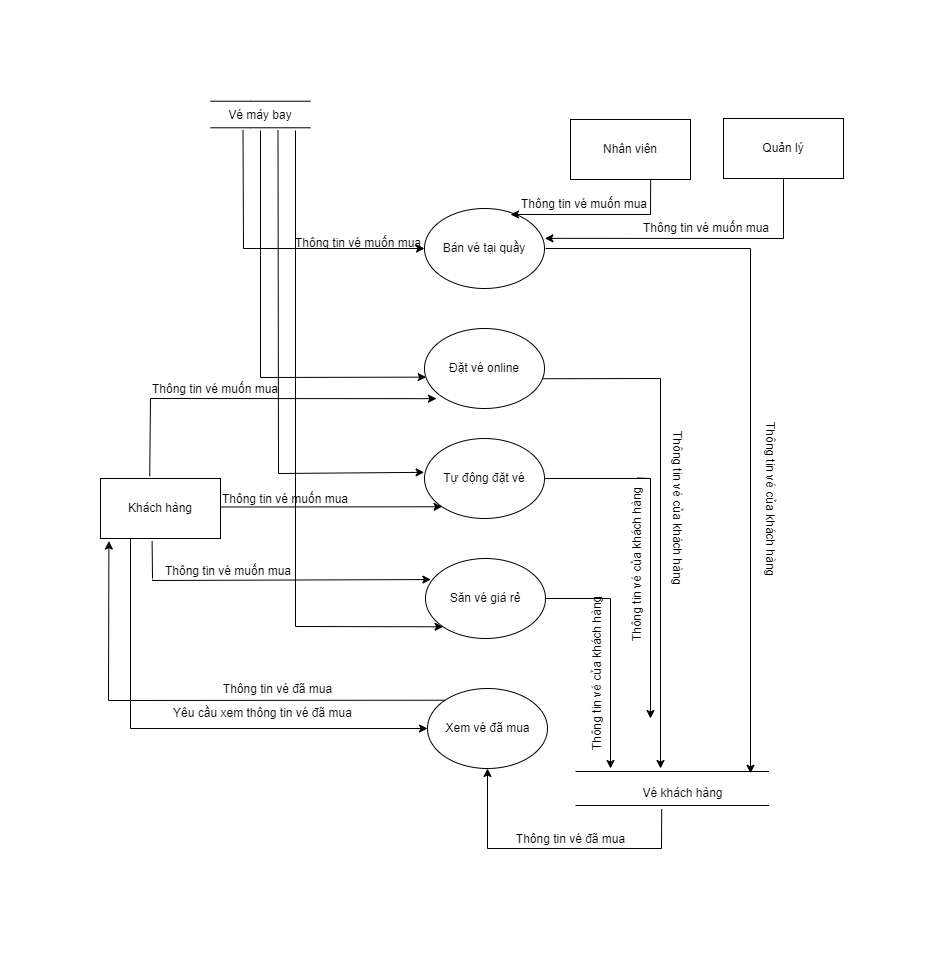

The diagram above was exported from draw.io. Its source (the exported page's mxGraphModel, read from the mxfile embedded in the PNG):
<mxGraphModel dx="1038" dy="579" grid="1" gridSize="10" guides="1" tooltips="1" connect="1" arrows="1" fold="1" page="1" pageScale="1" pageWidth="850" pageHeight="1100" math="0" shadow="0">
  <root>
    <mxCell id="0" />
    <mxCell id="1" parent="0" />
    <mxCell id="H4F2MzuMQCypW6Jyg4ft-1" value="" style="shape=link;html=1;rounded=0;width=26.55172413793104;" parent="1" edge="1">
      <mxGeometry width="100" relative="1" as="geometry">
        <mxPoint x="150" y="100" as="sourcePoint" />
        <mxPoint x="250" y="100" as="targetPoint" />
        <Array as="points">
          <mxPoint x="190" y="100" />
        </Array>
      </mxGeometry>
    </mxCell>
    <mxCell id="H4F2MzuMQCypW6Jyg4ft-3" value="Vé máy bay" style="text;html=1;strokeColor=none;fillColor=none;align=center;verticalAlign=middle;whiteSpace=wrap;rounded=0;" parent="1" vertex="1">
      <mxGeometry x="165" y="86" width="70" height="30" as="geometry" />
    </mxCell>
    <mxCell id="H4F2MzuMQCypW6Jyg4ft-10" value="" style="ellipse;whiteSpace=wrap;html=1;" parent="1" vertex="1">
      <mxGeometry x="364" y="194" width="120" height="80" as="geometry" />
    </mxCell>
    <mxCell id="H4F2MzuMQCypW6Jyg4ft-11" value="" style="ellipse;whiteSpace=wrap;html=1;" parent="1" vertex="1">
      <mxGeometry x="364" y="314" width="120" height="80" as="geometry" />
    </mxCell>
    <mxCell id="H4F2MzuMQCypW6Jyg4ft-12" value="Đặt vé online" style="text;html=1;strokeColor=none;fillColor=none;align=center;verticalAlign=middle;whiteSpace=wrap;rounded=0;" parent="1" vertex="1">
      <mxGeometry x="384" y="339" width="80" height="30" as="geometry" />
    </mxCell>
    <mxCell id="H4F2MzuMQCypW6Jyg4ft-13" value="Bán vé tại quầy" style="text;html=1;strokeColor=none;fillColor=none;align=center;verticalAlign=middle;whiteSpace=wrap;rounded=0;" parent="1" vertex="1">
      <mxGeometry x="379" y="219" width="90" height="30" as="geometry" />
    </mxCell>
    <mxCell id="H4F2MzuMQCypW6Jyg4ft-14" value="" style="ellipse;whiteSpace=wrap;html=1;" parent="1" vertex="1">
      <mxGeometry x="364" y="424" width="120" height="80" as="geometry" />
    </mxCell>
    <mxCell id="H4F2MzuMQCypW6Jyg4ft-15" value="" style="ellipse;whiteSpace=wrap;html=1;" parent="1" vertex="1">
      <mxGeometry x="365" y="544" width="120" height="80" as="geometry" />
    </mxCell>
    <mxCell id="H4F2MzuMQCypW6Jyg4ft-16" value="Săn vé giá rẻ" style="text;html=1;strokeColor=none;fillColor=none;align=center;verticalAlign=middle;whiteSpace=wrap;rounded=0;" parent="1" vertex="1">
      <mxGeometry x="385" y="569" width="80" height="30" as="geometry" />
    </mxCell>
    <mxCell id="H4F2MzuMQCypW6Jyg4ft-17" value="Tự động đặt vé" style="text;html=1;strokeColor=none;fillColor=none;align=center;verticalAlign=middle;whiteSpace=wrap;rounded=0;" parent="1" vertex="1">
      <mxGeometry x="379" y="449" width="90" height="30" as="geometry" />
    </mxCell>
    <mxCell id="H4F2MzuMQCypW6Jyg4ft-18" value="" style="rounded=0;whiteSpace=wrap;html=1;" parent="1" vertex="1">
      <mxGeometry x="40" y="464" width="120" height="60" as="geometry" />
    </mxCell>
    <mxCell id="H4F2MzuMQCypW6Jyg4ft-19" value="Khách hàng" style="text;html=1;strokeColor=none;fillColor=none;align=center;verticalAlign=middle;whiteSpace=wrap;rounded=0;" parent="1" vertex="1">
      <mxGeometry x="65" y="479" width="70" height="30" as="geometry" />
    </mxCell>
    <mxCell id="H4F2MzuMQCypW6Jyg4ft-20" value="" style="endArrow=classic;html=1;rounded=0;exitX=0.25;exitY=1;exitDx=0;exitDy=0;entryX=0;entryY=0.5;entryDx=0;entryDy=0;" parent="1" source="H4F2MzuMQCypW6Jyg4ft-3" target="H4F2MzuMQCypW6Jyg4ft-10" edge="1">
      <mxGeometry width="50" height="50" relative="1" as="geometry">
        <mxPoint x="320" y="354" as="sourcePoint" />
        <mxPoint x="280" y="344" as="targetPoint" />
        <Array as="points">
          <mxPoint x="183" y="234" />
        </Array>
      </mxGeometry>
    </mxCell>
    <mxCell id="H4F2MzuMQCypW6Jyg4ft-21" value="" style="endArrow=classic;html=1;rounded=0;entryX=0.014;entryY=0.608;entryDx=0;entryDy=0;entryPerimeter=0;exitX=0.5;exitY=1;exitDx=0;exitDy=0;" parent="1" source="H4F2MzuMQCypW6Jyg4ft-3" target="H4F2MzuMQCypW6Jyg4ft-11" edge="1">
      <mxGeometry width="50" height="50" relative="1" as="geometry">
        <mxPoint x="320" y="354" as="sourcePoint" />
        <mxPoint x="370" y="304" as="targetPoint" />
        <Array as="points">
          <mxPoint x="200" y="241" />
          <mxPoint x="200" y="363" />
        </Array>
      </mxGeometry>
    </mxCell>
    <mxCell id="H4F2MzuMQCypW6Jyg4ft-22" value="" style="endArrow=classic;html=1;rounded=0;exitX=0.75;exitY=1;exitDx=0;exitDy=0;entryX=-0.003;entryY=0.423;entryDx=0;entryDy=0;entryPerimeter=0;" parent="1" source="H4F2MzuMQCypW6Jyg4ft-3" target="H4F2MzuMQCypW6Jyg4ft-14" edge="1">
      <mxGeometry width="50" height="50" relative="1" as="geometry">
        <mxPoint x="241" y="509" as="sourcePoint" />
        <mxPoint x="360" y="459" as="targetPoint" />
        <Array as="points">
          <mxPoint x="218" y="459" />
        </Array>
      </mxGeometry>
    </mxCell>
    <mxCell id="H4F2MzuMQCypW6Jyg4ft-23" value="" style="endArrow=classic;html=1;rounded=0;exitX=1;exitY=1;exitDx=0;exitDy=0;entryX=0;entryY=1;entryDx=0;entryDy=0;" parent="1" source="H4F2MzuMQCypW6Jyg4ft-3" target="H4F2MzuMQCypW6Jyg4ft-15" edge="1">
      <mxGeometry width="50" height="50" relative="1" as="geometry">
        <mxPoint x="320" y="354" as="sourcePoint" />
        <mxPoint x="290" y="584.6666564941406" as="targetPoint" />
        <Array as="points">
          <mxPoint x="235" y="612" />
        </Array>
      </mxGeometry>
    </mxCell>
    <mxCell id="H4F2MzuMQCypW6Jyg4ft-25" value="" style="rounded=0;whiteSpace=wrap;html=1;" parent="1" vertex="1">
      <mxGeometry x="510" y="105" width="120" height="60" as="geometry" />
    </mxCell>
    <mxCell id="H4F2MzuMQCypW6Jyg4ft-26" value="Nhân viên" style="text;html=1;strokeColor=none;fillColor=none;align=center;verticalAlign=middle;whiteSpace=wrap;rounded=0;" parent="1" vertex="1">
      <mxGeometry x="535" y="120" width="70" height="30" as="geometry" />
    </mxCell>
    <mxCell id="H4F2MzuMQCypW6Jyg4ft-27" value="" style="rounded=0;whiteSpace=wrap;html=1;" parent="1" vertex="1">
      <mxGeometry x="663" y="104" width="120" height="60" as="geometry" />
    </mxCell>
    <mxCell id="H4F2MzuMQCypW6Jyg4ft-28" value="Quản lý" style="text;html=1;strokeColor=none;fillColor=none;align=center;verticalAlign=middle;whiteSpace=wrap;rounded=0;" parent="1" vertex="1">
      <mxGeometry x="688" y="119" width="70" height="30" as="geometry" />
    </mxCell>
    <mxCell id="H4F2MzuMQCypW6Jyg4ft-29" value="" style="shape=link;html=1;rounded=0;width=34;entryX=0.9;entryY=0.333;entryDx=0;entryDy=0;entryPerimeter=0;" parent="1" target="H4F2MzuMQCypW6Jyg4ft-31" edge="1">
      <mxGeometry width="100" relative="1" as="geometry">
        <mxPoint x="515" y="774" as="sourcePoint" />
        <mxPoint x="715" y="774" as="targetPoint" />
      </mxGeometry>
    </mxCell>
    <mxCell id="H4F2MzuMQCypW6Jyg4ft-31" value="Vé khách hàng" style="text;html=1;strokeColor=none;fillColor=none;align=center;verticalAlign=middle;whiteSpace=wrap;rounded=0;" parent="1" vertex="1">
      <mxGeometry x="515" y="764" width="215" height="30" as="geometry" />
    </mxCell>
    <mxCell id="H4F2MzuMQCypW6Jyg4ft-32" value="" style="endArrow=classic;html=1;rounded=0;entryX=0.1;entryY=0.877;entryDx=0;entryDy=0;entryPerimeter=0;exitX=0.41;exitY=-0.037;exitDx=0;exitDy=0;exitPerimeter=0;" parent="1" source="H4F2MzuMQCypW6Jyg4ft-18" target="H4F2MzuMQCypW6Jyg4ft-11" edge="1">
      <mxGeometry width="50" height="50" relative="1" as="geometry">
        <mxPoint x="90" y="454" as="sourcePoint" />
        <mxPoint x="340" y="424" as="targetPoint" />
        <Array as="points">
          <mxPoint x="90" y="384" />
        </Array>
      </mxGeometry>
    </mxCell>
    <mxCell id="H4F2MzuMQCypW6Jyg4ft-33" value="" style="endArrow=classic;html=1;rounded=0;exitX=0;exitY=0.75;exitDx=0;exitDy=0;entryX=0;entryY=1;entryDx=0;entryDy=0;" parent="1" source="H4F2MzuMQCypW6Jyg4ft-40" target="H4F2MzuMQCypW6Jyg4ft-14" edge="1">
      <mxGeometry width="50" height="50" relative="1" as="geometry">
        <mxPoint x="160" y="473" as="sourcePoint" />
        <mxPoint x="300" y="468" as="targetPoint" />
      </mxGeometry>
    </mxCell>
    <mxCell id="H4F2MzuMQCypW6Jyg4ft-34" value="" style="endArrow=classic;html=1;rounded=0;entryX=0.045;entryY=0.263;entryDx=0;entryDy=0;entryPerimeter=0;startArrow=none;" parent="1" target="H4F2MzuMQCypW6Jyg4ft-15" edge="1">
      <mxGeometry width="50" height="50" relative="1" as="geometry">
        <mxPoint x="92" y="565" as="sourcePoint" />
        <mxPoint x="340" y="424" as="targetPoint" />
        <Array as="points">
          <mxPoint x="92" y="566" />
        </Array>
      </mxGeometry>
    </mxCell>
    <mxCell id="H4F2MzuMQCypW6Jyg4ft-35" value="" style="endArrow=classic;html=1;rounded=0;exitX=0.668;exitY=1.007;exitDx=0;exitDy=0;exitPerimeter=0;" parent="1" edge="1" source="H4F2MzuMQCypW6Jyg4ft-25">
      <mxGeometry width="50" height="50" relative="1" as="geometry">
        <mxPoint x="510" y="164" as="sourcePoint" />
        <mxPoint x="450" y="200" as="targetPoint" />
        <Array as="points">
          <mxPoint x="590" y="200" />
        </Array>
      </mxGeometry>
    </mxCell>
    <mxCell id="H4F2MzuMQCypW6Jyg4ft-37" value="" style="endArrow=classic;html=1;rounded=0;entryX=1.003;entryY=0.373;entryDx=0;entryDy=0;entryPerimeter=0;exitX=0.5;exitY=1;exitDx=0;exitDy=0;" parent="1" source="H4F2MzuMQCypW6Jyg4ft-27" target="H4F2MzuMQCypW6Jyg4ft-10" edge="1">
      <mxGeometry width="50" height="50" relative="1" as="geometry">
        <mxPoint x="640" y="394" as="sourcePoint" />
        <mxPoint x="340" y="424" as="targetPoint" />
        <Array as="points">
          <mxPoint x="723" y="224" />
        </Array>
      </mxGeometry>
    </mxCell>
    <mxCell id="H4F2MzuMQCypW6Jyg4ft-39" value="Thông tin vé muốn mua" style="text;html=1;strokeColor=none;fillColor=none;align=center;verticalAlign=middle;whiteSpace=wrap;rounded=0;" parent="1" vertex="1">
      <mxGeometry x="90" y="360" width="130" height="30" as="geometry" />
    </mxCell>
    <mxCell id="H4F2MzuMQCypW6Jyg4ft-40" value="Thông tin vé muốn mua" style="text;html=1;strokeColor=none;fillColor=none;align=center;verticalAlign=middle;whiteSpace=wrap;rounded=0;" parent="1" vertex="1">
      <mxGeometry x="160" y="470" width="130" height="30" as="geometry" />
    </mxCell>
    <mxCell id="H4F2MzuMQCypW6Jyg4ft-42" value="" style="endArrow=none;html=1;rounded=0;exitX=0.43;exitY=1.043;exitDx=0;exitDy=0;exitPerimeter=0;" parent="1" source="H4F2MzuMQCypW6Jyg4ft-18" edge="1">
      <mxGeometry width="50" height="50" relative="1" as="geometry">
        <mxPoint x="91.59999999999991" y="526.58" as="sourcePoint" />
        <mxPoint x="92" y="564" as="targetPoint" />
        <Array as="points" />
      </mxGeometry>
    </mxCell>
    <mxCell id="H4F2MzuMQCypW6Jyg4ft-43" value="Thông tin vé muốn mua" style="text;html=1;strokeColor=none;fillColor=none;align=center;verticalAlign=middle;whiteSpace=wrap;rounded=0;" parent="1" vertex="1">
      <mxGeometry x="103" y="542" width="130" height="30" as="geometry" />
    </mxCell>
    <mxCell id="H4F2MzuMQCypW6Jyg4ft-45" value="" style="ellipse;whiteSpace=wrap;html=1;" parent="1" vertex="1">
      <mxGeometry x="367" y="674" width="120" height="80" as="geometry" />
    </mxCell>
    <mxCell id="H4F2MzuMQCypW6Jyg4ft-46" value="Xem vé đã mua" style="text;html=1;strokeColor=none;fillColor=none;align=center;verticalAlign=middle;whiteSpace=wrap;rounded=0;" parent="1" vertex="1">
      <mxGeometry x="380" y="699" width="95" height="30" as="geometry" />
    </mxCell>
    <mxCell id="H4F2MzuMQCypW6Jyg4ft-47" value="" style="endArrow=classic;html=1;rounded=0;entryX=0;entryY=0.5;entryDx=0;entryDy=0;exitX=0.25;exitY=1;exitDx=0;exitDy=0;" parent="1" source="H4F2MzuMQCypW6Jyg4ft-18" target="H4F2MzuMQCypW6Jyg4ft-45" edge="1">
      <mxGeometry width="50" height="50" relative="1" as="geometry">
        <mxPoint x="390" y="534" as="sourcePoint" />
        <mxPoint x="440" y="484" as="targetPoint" />
        <Array as="points">
          <mxPoint x="70" y="714" />
        </Array>
      </mxGeometry>
    </mxCell>
    <mxCell id="H4F2MzuMQCypW6Jyg4ft-48" value="Yêu cầu xem thông tin vé đã mua" style="text;html=1;strokeColor=none;fillColor=none;align=center;verticalAlign=middle;whiteSpace=wrap;rounded=0;" parent="1" vertex="1">
      <mxGeometry x="105" y="684" width="195" height="30" as="geometry" />
    </mxCell>
    <mxCell id="H4F2MzuMQCypW6Jyg4ft-49" value="" style="endArrow=classic;html=1;rounded=0;exitX=0.99;exitY=0.628;exitDx=0;exitDy=0;exitPerimeter=0;" parent="1" source="H4F2MzuMQCypW6Jyg4ft-11" edge="1">
      <mxGeometry width="50" height="50" relative="1" as="geometry">
        <mxPoint x="390" y="534" as="sourcePoint" />
        <mxPoint x="600" y="754" as="targetPoint" />
        <Array as="points">
          <mxPoint x="600" y="364" />
        </Array>
      </mxGeometry>
    </mxCell>
    <mxCell id="H4F2MzuMQCypW6Jyg4ft-50" value="" style="endArrow=classic;html=1;rounded=0;exitX=1;exitY=0.5;exitDx=0;exitDy=0;startArrow=none;" parent="1" source="H4F2MzuMQCypW6Jyg4ft-53" edge="1">
      <mxGeometry width="50" height="50" relative="1" as="geometry">
        <mxPoint x="390" y="534" as="sourcePoint" />
        <mxPoint x="590" y="704" as="targetPoint" />
        <Array as="points">
          <mxPoint x="590" y="464" />
        </Array>
      </mxGeometry>
    </mxCell>
    <mxCell id="H4F2MzuMQCypW6Jyg4ft-51" value="" style="endArrow=classic;html=1;rounded=0;exitX=1;exitY=0.5;exitDx=0;exitDy=0;" parent="1" source="H4F2MzuMQCypW6Jyg4ft-15" edge="1">
      <mxGeometry width="50" height="50" relative="1" as="geometry">
        <mxPoint x="390" y="534" as="sourcePoint" />
        <mxPoint x="550" y="754" as="targetPoint" />
        <Array as="points">
          <mxPoint x="550" y="584" />
        </Array>
      </mxGeometry>
    </mxCell>
    <mxCell id="H4F2MzuMQCypW6Jyg4ft-52" value="Thông tin vé của khách hàng" style="text;html=1;strokeColor=none;fillColor=none;align=center;verticalAlign=middle;whiteSpace=wrap;rounded=0;rotation=90;" parent="1" vertex="1">
      <mxGeometry x="530" y="479" width="173" height="30" as="geometry" />
    </mxCell>
    <mxCell id="H4F2MzuMQCypW6Jyg4ft-53" value="Thông tin vé của khách hàng" style="text;html=1;strokeColor=none;fillColor=none;align=center;verticalAlign=middle;whiteSpace=wrap;rounded=0;rotation=-90;" parent="1" vertex="1">
      <mxGeometry x="490" y="535" width="173" height="30" as="geometry" />
    </mxCell>
    <mxCell id="H4F2MzuMQCypW6Jyg4ft-55" value="" style="endArrow=none;html=1;rounded=0;exitX=1;exitY=0.5;exitDx=0;exitDy=0;" parent="1" source="H4F2MzuMQCypW6Jyg4ft-14" edge="1">
      <mxGeometry width="50" height="50" relative="1" as="geometry">
        <mxPoint x="484" y="464" as="sourcePoint" />
        <mxPoint x="590" y="464" as="targetPoint" />
        <Array as="points" />
      </mxGeometry>
    </mxCell>
    <mxCell id="H4F2MzuMQCypW6Jyg4ft-56" value="Thông tin vé của khách hàng" style="text;html=1;strokeColor=none;fillColor=none;align=center;verticalAlign=middle;whiteSpace=wrap;rounded=0;rotation=-90;" parent="1" vertex="1">
      <mxGeometry x="450" y="644" width="173" height="30" as="geometry" />
    </mxCell>
    <mxCell id="H4F2MzuMQCypW6Jyg4ft-58" value="" style="endArrow=classic;html=1;rounded=0;" parent="1" edge="1">
      <mxGeometry width="50" height="50" relative="1" as="geometry">
        <mxPoint x="485" y="234" as="sourcePoint" />
        <mxPoint x="690" y="758.7999877929688" as="targetPoint" />
        <Array as="points">
          <mxPoint x="690" y="234" />
        </Array>
      </mxGeometry>
    </mxCell>
    <mxCell id="H4F2MzuMQCypW6Jyg4ft-60" value="Thông tin vé của khách hàng" style="text;html=1;strokeColor=none;fillColor=none;align=center;verticalAlign=middle;whiteSpace=wrap;rounded=0;rotation=90;" parent="1" vertex="1">
      <mxGeometry x="623" y="470" width="173" height="30" as="geometry" />
    </mxCell>
    <mxCell id="H4F2MzuMQCypW6Jyg4ft-61" value="Thông tin vé muốn mua" style="text;html=1;strokeColor=none;fillColor=none;align=center;verticalAlign=middle;whiteSpace=wrap;rounded=0;" parent="1" vertex="1">
      <mxGeometry x="233" y="214" width="130" height="30" as="geometry" />
    </mxCell>
    <mxCell id="H4F2MzuMQCypW6Jyg4ft-62" value="" style="endArrow=classic;html=1;rounded=0;entryX=0.5;entryY=1;entryDx=0;entryDy=0;exitX=0.401;exitY=1.02;exitDx=0;exitDy=0;exitPerimeter=0;" parent="1" source="H4F2MzuMQCypW6Jyg4ft-31" target="H4F2MzuMQCypW6Jyg4ft-45" edge="1">
      <mxGeometry width="50" height="50" relative="1" as="geometry">
        <mxPoint x="390" y="634" as="sourcePoint" />
        <mxPoint x="440" y="584" as="targetPoint" />
        <Array as="points">
          <mxPoint x="601" y="834" />
          <mxPoint x="427" y="834" />
        </Array>
      </mxGeometry>
    </mxCell>
    <mxCell id="H4F2MzuMQCypW6Jyg4ft-63" value="" style="endArrow=classic;html=1;rounded=0;exitX=0;exitY=0;exitDx=0;exitDy=0;entryX=0.07;entryY=1.043;entryDx=0;entryDy=0;entryPerimeter=0;" parent="1" source="H4F2MzuMQCypW6Jyg4ft-45" target="H4F2MzuMQCypW6Jyg4ft-18" edge="1">
      <mxGeometry width="50" height="50" relative="1" as="geometry">
        <mxPoint x="390" y="634" as="sourcePoint" />
        <mxPoint x="440" y="584" as="targetPoint" />
        <Array as="points">
          <mxPoint x="48" y="686" />
        </Array>
      </mxGeometry>
    </mxCell>
    <mxCell id="H4F2MzuMQCypW6Jyg4ft-64" value="Thông tin vé đã mua" style="text;html=1;strokeColor=none;fillColor=none;align=center;verticalAlign=middle;whiteSpace=wrap;rounded=0;" parent="1" vertex="1">
      <mxGeometry x="412.5" y="810" width="195" height="30" as="geometry" />
    </mxCell>
    <mxCell id="H4F2MzuMQCypW6Jyg4ft-65" value="Thông tin vé đã mua" style="text;html=1;strokeColor=none;fillColor=none;align=center;verticalAlign=middle;whiteSpace=wrap;rounded=0;" parent="1" vertex="1">
      <mxGeometry x="120" y="660" width="195" height="30" as="geometry" />
    </mxCell>
    <mxCell id="mO3gMu-_sxhkhGLNGRo3-1" value="Thông tin vé muốn mua" style="text;html=1;strokeColor=none;fillColor=none;align=center;verticalAlign=middle;whiteSpace=wrap;rounded=0;" vertex="1" parent="1">
      <mxGeometry x="580.5" y="199" width="130" height="30" as="geometry" />
    </mxCell>
    <mxCell id="mO3gMu-_sxhkhGLNGRo3-6" value="Thông tin vé muốn mua" style="text;html=1;strokeColor=none;fillColor=none;align=center;verticalAlign=middle;whiteSpace=wrap;rounded=0;" vertex="1" parent="1">
      <mxGeometry x="458.5" y="175" width="130" height="30" as="geometry" />
    </mxCell>
  </root>
</mxGraphModel>